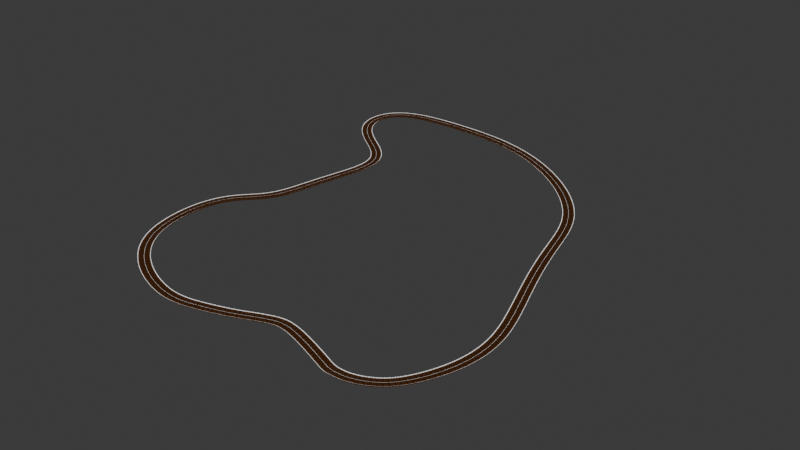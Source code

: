 # Source: test_track.blend  (saved by Blender 4.3.34; exported with 4.5.12 LTS)
import bpy
from mathutils import Matrix  # noqa: F401  (used for matrix-valued properties, if any)

bpy.ops.wm.read_factory_settings(use_empty=True)
scene = bpy.context.scene
scene.name = 'Scene'

# ---- collections
col_collection = bpy.data.collections.new('Collection'); scene.collection.children.link(col_collection)

# ---- images (referenced by path relative to the original .blend; pixels are not part of the script)
import os
ASSET_DIR = os.environ.get("B2B_ASSET_DIR", "")  # directory of the original .blend (textures are referenced by path, not embedded)
HERE = os.path.dirname(os.path.abspath(__file__))  # packed textures are extracted next to this script under _unpacked/

def load_image(name, relpath, width, height, colorspace="sRGB"):
    """Load a texture the original file referenced (path relative to the .blend, or extracted next to this script)."""
    p = next((c for c in (os.path.join(HERE, relpath), os.path.join(ASSET_DIR, relpath)) if relpath and os.path.exists(c)), "")
    if p:
        img = bpy.data.images.load(p, check_existing=True)
        img.name = name
    else:  # same state as the original file: an image datablock whose file is absent (Cycles renders it pink)
        img = bpy.data.images.new(name, width, height)
        img.source = "FILE"
        img.filepath = "//" + (relpath or name)
    img.colorspace_settings.name = colorspace
    return img
img_306_jpeg_001 = load_image('306.jpeg.001', '306.jpeg', 1024, 1024, 'sRGB')

# ---- materials (node trees are filled in below, after node groups)
mat_material_001 = bpy.data.materials.new('Material.001')
mat_material_001.alpha_threshold = 0.0
mat_material_001.roughness = 0.5
mat_material_001.line_color = (0.0, 0.0, 0.0, 1.0)
mat_material_009 = bpy.data.materials.new('Material.009')
mat_material_010 = bpy.data.materials.new('Material.010')
mat_material_011 = bpy.data.materials.new('Material.011')
mat_material_012 = bpy.data.materials.new('Material.012')
mat_material_012.preview_render_type = 'FLAT'
mat_material_013 = bpy.data.materials.new('Material.013')
mat_material_014 = bpy.data.materials.new('Material.014')

# ---- material node trees
mat_material_001.use_nodes = True; mat_material_001.node_tree.nodes.clear()
_N = mat_material_001.node_tree.nodes; _L = mat_material_001.node_tree.links
n0 = _N.new('ShaderNodeOutputMaterial'); n0.name = 'Material Output'; n0.location = (300, 300)
n1 = _N.new('ShaderNodeBsdfPrincipled'); n1.name = 'Principled BSDF'; n1.location = (10, 300)
n1.inputs[0].default_value = (0.7991, 0.2747, 0.05286, 1.0)
n1.inputs[3].default_value = 1.45
_L.new(n1.outputs[0], n0.inputs[0])
n0.is_active_output = True
mat_material_009.use_nodes = True; mat_material_009.node_tree.nodes.clear()
_N = mat_material_009.node_tree.nodes; _L = mat_material_009.node_tree.links
n0 = _N.new('ShaderNodeBsdfPrincipled'); n0.name = 'Principled BSDF'; n0.location = (10, 300)
n1 = _N.new('ShaderNodeOutputMaterial'); n1.name = 'Material Output'; n1.location = (300, 300)
n2 = _N.new('ShaderNodeTexImage'); n2.name = 'Image Texture'; n2.location = (-280, 280)
n2.image = img_306_jpeg_001
_L.new(n0.outputs[0], n1.inputs[0])
_L.new(n2.outputs[0], n0.inputs[0])
n1.is_active_output = True
mat_material_010.use_nodes = True; mat_material_010.node_tree.nodes.clear()
_N = mat_material_010.node_tree.nodes; _L = mat_material_010.node_tree.links
n0 = _N.new('ShaderNodeBsdfPrincipled'); n0.name = 'Principled BSDF'; n0.location = (10, 300)
n0.inputs[0].default_value = (0.0, 0.0, 0.0, 1.0)
n1 = _N.new('ShaderNodeOutputMaterial'); n1.name = 'Material Output'; n1.location = (300, 300)
_L.new(n0.outputs[0], n1.inputs[0])
n1.is_active_output = True
mat_material_011.use_nodes = True; mat_material_011.node_tree.nodes.clear()
_N = mat_material_011.node_tree.nodes; _L = mat_material_011.node_tree.links
n0 = _N.new('ShaderNodeOutputMaterial'); n0.name = 'Material Output'; n0.location = (300, 300)
n1 = _N.new('ShaderNodeEmission'); n1.name = 'Emission'; n1.location = (10, 300)
_L.new(n1.outputs[0], n0.inputs[0])
n0.is_active_output = True
mat_material_012.use_nodes = True; mat_material_012.node_tree.nodes.clear()
_N = mat_material_012.node_tree.nodes; _L = mat_material_012.node_tree.links
n0 = _N.new('ShaderNodeBsdfPrincipled'); n0.name = 'Principled BSDF'; n0.location = (10, 300)
n1 = _N.new('ShaderNodeOutputMaterial'); n1.name = 'Material Output'; n1.location = (300, 300)
n2 = _N.new('ShaderNodeTexImage'); n2.name = 'Image Texture'; n2.location = (-280, 280)
n2.projection = 'BOX'
_L.new(n0.outputs[0], n1.inputs[0])
_L.new(n2.outputs[0], n0.inputs[0])
n1.is_active_output = True
mat_material_013.use_nodes = True; mat_material_013.node_tree.nodes.clear()
_N = mat_material_013.node_tree.nodes; _L = mat_material_013.node_tree.links
n0 = _N.new('ShaderNodeBsdfPrincipled'); n0.name = 'Principled BSDF'; n0.location = (10, 300)
n0.inputs[0].default_value = (0.4452, 0.1119, 0.0319, 1.0)
n1 = _N.new('ShaderNodeOutputMaterial'); n1.name = 'Material Output'; n1.location = (300, 300)
_L.new(n0.outputs[0], n1.inputs[0])
n1.is_active_output = True
mat_material_014.use_nodes = True; mat_material_014.node_tree.nodes.clear()
_N = mat_material_014.node_tree.nodes; _L = mat_material_014.node_tree.links
n0 = _N.new('ShaderNodeBsdfPrincipled'); n0.name = 'Principled BSDF'; n0.location = (10, 300)
n0.inputs[0].default_value = (0.0, 0.6221, 0.8003, 1.0)
n1 = _N.new('ShaderNodeOutputMaterial'); n1.name = 'Material Output'; n1.location = (300, 300)
_L.new(n0.outputs[0], n1.inputs[0])
n1.is_active_output = True

# ---- world
world_world = bpy.data.worlds.new('World'); scene.world = world_world
world_world.use_nodes = True; world_world.node_tree.nodes.clear()
_N = world_world.node_tree.nodes; _L = world_world.node_tree.links
n0 = _N.new('ShaderNodeOutputWorld'); n0.name = 'World Output'; n0.location = (300, 300)
n1 = _N.new('ShaderNodeBackground'); n1.name = 'Background'; n1.location = (10, 300)
n1.inputs[0].default_value = (0.05088, 0.05088, 0.05088, 1.0)
_L.new(n1.outputs[0], n0.inputs[0])
n0.is_active_output = True
world_world.color = (0.05088, 0.05088, 0.05088)
world_world.sun_shadow_jitter_overblur = 0.0

# ---- meshes
me_cube_001 = bpy.data.meshes.new('Cube.001')
me_cube_001.from_pydata([(0.3177, 1.506, -0.1116), (8.711, 1.532, -0.1116), (8.711, 5.466, -0.1116), (0.9085, 5.443, 1.314), (9.015, 5.466, 1.314), (0.3177, 5.466, -0.1116), (9.015, 0.3329, -0.09765), (0.01357, 0.3329, -0.09765), (4.528, 1.496, -0.1116), (4.528, 5.466, -0.1116), (4.528, 0.3329, -0.09765), (0.2226, 10.89, 1.53), (0.3177, 9.65, -0.1116), (8.504, 10.87, 1.5), (8.711, 9.669, -0.1116), (9.015, 11.19, -0.09765), (8.849, 12.14, 2.171), (0.567, 12.07, 2.132), (0.01357, 11.19, -0.09765), (3.936, 10.89, 1.493), (4.528, 9.651, -0.1116), (4.281, 12.06, 2.135), (4.528, 11.19, -0.09765), (9.015, 0.3329, 1.314), (0.01357, 12.42, 2.326), (4.656, 10.87, 1.453), (5.0, 12.14, 2.174), (9.015, 10.59, 1.336), (4.528, 12.42, 2.326), (9.015, 12.42, 2.326), (0.4275, 12.19, 2.199), (0.08316, 10.77, 1.464), (4.076, 10.77, 1.425), (4.42, 12.19, 2.201), (4.543, 10.77, 1.398), (8.617, 10.77, 1.447), (4.887, 12.23, 2.228), (8.962, 12.24, 2.226), (0.01357, 5.466, 1.314), (0.01357, 0.3329, 1.314), (4.578, 0.3329, 1.314), (0.01357, 10.59, 1.314), (4.578, 10.59, 1.314), (9.015, 5.466, -0.1116), (9.015, 1.223, -0.1116), (4.528, 1.192, -0.1116), (0.01357, 1.197, -0.1116), (0.01357, 5.466, -0.1116), (9.015, 9.969, -0.1116), (4.528, 9.955, -0.1116), (0.01357, 9.95, -0.1116), (0.3177, -1.161, -0.1116), (8.711, -1.187, -0.1116), (8.711, -5.12, -0.1116), (0.9085, -5.098, 1.314), (9.015, -5.12, 1.314), (0.3177, -5.12, -0.1116), (9.015, 0.0123, -0.09765), (0.01357, 0.0123, -0.09765), (4.528, -1.151, -0.1116), (4.528, -5.12, -0.1116), (4.528, 0.0123, -0.09765), (0.2226, -10.54, 1.53), (0.3177, -9.305, -0.1116), (8.504, -10.52, 1.5), (8.711, -9.323, -0.1116), (9.015, -10.84, -0.09765), (8.849, -11.79, 2.171), (0.567, -11.72, 2.132), (0.01357, -10.84, -0.09765), (3.936, -10.54, 1.493), (4.528, -9.306, -0.1116), (4.281, -11.72, 2.135), (4.528, -10.84, -0.09765), (9.015, 0.0123, 1.314), (0.01357, -12.07, 2.326), (4.656, -10.52, 1.453), (5.0, -11.79, 2.174), (9.015, -10.24, 1.336), (4.528, -12.07, 2.326), (9.015, -12.07, 2.326), (0.4275, -11.84, 2.199), (0.08316, -10.42, 1.464), (4.076, -10.42, 1.425), (4.42, -11.84, 2.201), (4.543, -10.42, 1.398), (8.617, -10.42, 1.447), (4.887, -11.89, 2.228), (8.962, -11.89, 2.226), (0.01357, -5.12, 1.314), (0.01357, 0.0123, 1.314), (4.578, 0.0123, 1.314), (0.01357, -10.24, 1.314), (4.578, -10.24, 1.314), (9.015, -5.12, -0.1116), (9.015, -0.8777, -0.1116), (4.528, -0.8468, -0.1116), (0.01357, -0.8522, -0.1116), (0.01357, -5.12, -0.1116), (9.015, -9.623, -0.1116), (4.528, -9.61, -0.1116), (0.01357, -9.605, -0.1116)], [(10, 40), (61, 91)], [(45, 10, 7, 46), (9, 8, 0, 5), (47, 46, 39, 38), (44, 43, 4, 23), (2, 1, 8, 9), (44, 6, 10, 45), (49, 50, 18, 22), (9, 5, 12, 20), (47, 38, 41, 50), (48, 27, 4, 43), (22, 28, 29, 15), (25, 13, 16, 26), (27, 48, 15, 29), (50, 41, 24, 18), (11, 19, 21, 17), (18, 24, 28, 22), (2, 9, 20, 14), (48, 49, 22, 15), (40, 23, 4, 27, 42), (31, 30, 24, 41), (32, 31, 41, 42), (30, 33, 28, 24), (33, 32, 42, 28), (35, 34, 42, 27), (36, 37, 29, 28), (37, 35, 27, 29), (34, 36, 28, 42), (11, 17, 30, 31), (19, 11, 31, 32), (17, 21, 33, 30), (21, 19, 32, 33), (13, 25, 34, 35), (26, 16, 37, 36), (16, 13, 35, 37), (25, 26, 36, 34), (1, 2, 43, 44), (0, 8, 45, 46), (5, 0, 46, 47), (8, 1, 44, 45), (2, 14, 48, 43), (20, 12, 50, 49), (12, 5, 47, 50), (14, 20, 49, 48), (3, 40, 42), (41, 38, 39, 40, 3, 42), (44, 23, 6), (46, 7, 39), (96, 97, 58, 61), (60, 56, 51, 59), (98, 89, 90, 97), (95, 74, 55, 94), (53, 60, 59, 52), (95, 96, 61, 57), (100, 73, 69, 101), (60, 71, 63, 56), (98, 101, 92, 89), (99, 94, 55, 78), (73, 66, 80, 79), (76, 77, 67, 64), (78, 80, 66, 99), (101, 69, 75, 92), (62, 68, 72, 70), (69, 73, 79, 75), (53, 65, 71, 60), (99, 66, 73, 100), (91, 93, 78, 55, 74), (82, 92, 75, 81), (83, 93, 92, 82), (81, 75, 79, 84), (84, 79, 93, 83), (86, 78, 93, 85), (87, 79, 80, 88), (88, 80, 78, 86), (85, 93, 79, 87), (62, 82, 81, 68), (70, 83, 82, 62), (68, 81, 84, 72), (72, 84, 83, 70), (64, 86, 85, 76), (77, 87, 88, 67), (67, 88, 86, 64), (76, 85, 87, 77), (52, 95, 94, 53), (51, 97, 96, 59), (56, 98, 97, 51), (59, 96, 95, 52), (53, 94, 99, 65), (71, 100, 101, 63), (63, 101, 98, 56), (65, 99, 100, 71), (54, 93, 91), (92, 93, 54, 91, 90, 89), (95, 57, 74), (97, 90, 58), (6, 23, 74, 57), (10, 6, 57, 61), (7, 10, 61, 58), (7, 58, 90, 39), (40, 39, 90, 91), (23, 40, 91, 74)])
me_cube_001.polygons.foreach_set('material_index', [0, 0, 0, 0, 0, 0, 0, 0, 0, 0, 0, 3, 0, 0, 3, 0, 0, 0, 0, 0, 0, 0, 0, 0, 0, 0, 0, 2, 2, 2, 2, 2, 2, 2, 2, 0, 6, 0, 6, 0, 6, 0, 6, 5, 0, 0, 0, 0, 0, 0, 0, 0, 0, 0, 0, 0, 0, 0, 3, 0, 0, 3, 0, 0, 0, 0, 0, 0, 0, 0, 0, 0, 0, 0, 2, 2, 2, 2, 2, 2, 2, 2, 0, 6, 0, 6, 0, 6, 0, 6, 5, 0, 0, 0, 0, 0, 0, 0, 3, 3])
_uv = me_cube_001.uv_layers.new(name='UVMap')
_uv.uv.foreach_set('vector', [0.25, 0.75, 0.25, 0.75, 0.375, 0.75, 0.375, 0.75, 0.25, 0.625, 0.25, 0.7411, 0.3666, 0.7412, 0.3666, 0.625, 0.375, 0.625, 0.375, 0.75, 0.625, 0.75, 0.625, 0.625, 0.375, 0.0, 0.375, 0.125, 0.625, 0.125, 0.625, 0.0, 0.1335, 0.625, 0.1335, 0.7412, 0.25, 0.7411, 0.25, 0.625, 0.125, 0.75, 0.125, 0.75, 0.25, 0.75, 0.25, 0.75, 0.25, 0.75, 0.375, 0.75, 0.375, 0.75, 0.25, 0.75, 0.25, 0.625, 0.3666, 0.625, 0.3666, 0.7414, 0.25, 0.7415, 0.375, 0.625, 0.625, 0.625, 0.625, 0.75, 0.375, 0.75, 0.375, 0.0, 0.625, 0.0, 0.625, 0.125, 0.375, 0.125, 0.375, 0.875, 0.625, 0.875, 0.625, 1.0, 0.375, 1.0, 0.7589, 0.75, 0.8661, 0.75, 0.8661, 0.75, 0.7589, 0.75, 0.625, 0.0, 0.375, 0.0, 0.375, 0.0, 0.625, 0.0, 0.375, 0.75, 0.625, 0.75, 0.625, 0.75, 0.375, 0.75, 0.6361, 0.75, 0.7389, 0.75, 0.7389, 0.75, 0.6361, 0.75, 0.375, 0.75, 0.625, 0.75, 0.625, 0.875, 0.375, 0.875, 0.1335, 0.625, 0.25, 0.625, 0.25, 0.7415, 0.1335, 0.7414, 0.125, 0.75, 0.25, 0.75, 0.25, 0.75, 0.125, 0.75, 0.75, 0.75, 0.875, 0.75, 0.875, 0.625, 0.875, 0.75, 0.75, 0.75, 0.6322, 0.75, 0.6322, 0.75, 0.625, 0.75, 0.625, 0.75, 0.7428, 0.75, 0.6322, 0.75, 0.625, 0.75, 0.75, 0.75, 0.6322, 0.75, 0.7428, 0.75, 0.75, 0.75, 0.625, 0.75, 0.7428, 0.75, 0.7428, 0.75, 0.75, 0.75, 0.75, 0.75, 0.8692, 0.75, 0.7558, 0.75, 0.75, 0.75, 0.875, 0.75, 0.7558, 0.75, 0.8692, 0.75, 0.875, 0.75, 0.75, 0.75, 0.8692, 0.75, 0.8692, 0.75, 0.875, 0.75, 0.875, 0.75, 0.7558, 0.75, 0.7558, 0.75, 0.75, 0.75, 0.75, 0.75, 0.6361, 0.75, 0.6361, 0.75, 0.6322, 0.75, 0.6322, 0.75, 0.7389, 0.75, 0.6361, 0.75, 0.6322, 0.75, 0.7428, 0.75, 0.6361, 0.75, 0.7389, 0.75, 0.7428, 0.75, 0.6322, 0.75, 0.7389, 0.75, 0.7389, 0.75, 0.7428, 0.75, 0.7428, 0.75, 0.8661, 0.75, 0.7589, 0.75, 0.7558, 0.75, 0.8692, 0.75, 0.7589, 0.75, 0.8661, 0.75, 0.8692, 0.75, 0.7558, 0.75, 0.8661, 0.75, 0.8661, 0.75, 0.8692, 0.75, 0.8692, 0.75, 0.7589, 0.75, 0.7589, 0.75, 0.7558, 0.75, 0.7558, 0.75, 0.1335, 0.7412, 0.1335, 0.625, 0.125, 0.625, 0.125, 0.75, 0.3666, 0.7412, 0.25, 0.7411, 0.25, 0.75, 0.375, 0.75, 0.3666, 0.625, 0.3666, 0.7412, 0.375, 0.75, 0.375, 0.625, 0.25, 0.7411, 0.1335, 0.7412, 0.125, 0.75, 0.25, 0.75, 0.1335, 0.625, 0.1335, 0.7414, 0.125, 0.75, 0.125, 0.625, 0.25, 0.7415, 0.3666, 0.7414, 0.375, 0.75, 0.25, 0.75, 0.3666, 0.7414, 0.3666, 0.625, 0.375, 0.625, 0.375, 0.75, 0.1335, 0.7414, 0.25, 0.7415, 0.25, 0.75, 0.125, 0.75, 0.0, 0.0, 0.75, 0.75, 0.75, 0.75, 0.0, 0.0, 0.0, 0.0, 0.0, 0.0, 0.0, 0.0, 0.0, 0.0, 0.0, 0.0, 0.125, 0.75, 0.625, 0.0, 0.125, 0.75, 0.375, 0.75, 0.375, 0.75, 0.625, 0.75, 0.25, 0.75, 0.375, 0.75, 0.375, 0.75, 0.25, 0.75, 0.25, 0.625, 0.3666, 0.625, 0.3666, 0.7412, 0.25, 0.7411, 0.375, 0.625, 0.625, 0.625, 0.625, 0.75, 0.375, 0.75, 0.375, 0.0, 0.625, 0.0, 0.625, 0.125, 0.375, 0.125, 0.1335, 0.625, 0.25, 0.625, 0.25, 0.7411, 0.1335, 0.7412, 0.125, 0.75, 0.25, 0.75, 0.25, 0.75, 0.125, 0.75, 0.25, 0.75, 0.25, 0.75, 0.375, 0.75, 0.375, 0.75, 0.25, 0.625, 0.25, 0.7415, 0.3666, 0.7414, 0.3666, 0.625, 0.375, 0.625, 0.375, 0.75, 0.625, 0.75, 0.625, 0.625, 0.375, 0.0, 0.375, 0.125, 0.625, 0.125, 0.625, 0.0, 0.375, 0.875, 0.375, 1.0, 0.625, 1.0, 0.625, 0.875, 0.7589, 0.75, 0.7589, 0.75, 0.8661, 0.75, 0.8661, 0.75, 0.625, 0.0, 0.625, 0.0, 0.375, 0.0, 0.375, 0.0, 0.375, 0.75, 0.375, 0.75, 0.625, 0.75, 0.625, 0.75, 0.6361, 0.75, 0.6361, 0.75, 0.7389, 0.75, 0.7389, 0.75, 0.375, 0.75, 0.375, 0.875, 0.625, 0.875, 0.625, 0.75, 0.1335, 0.625, 0.1335, 0.7414, 0.25, 0.7415, 0.25, 0.625, 0.125, 0.75, 0.125, 0.75, 0.25, 0.75, 0.25, 0.75, 0.75, 0.75, 0.75, 0.75, 0.875, 0.75, 0.875, 0.625, 0.875, 0.75, 0.6322, 0.75, 0.625, 0.75, 0.625, 0.75, 0.6322, 0.75, 0.7428, 0.75, 0.75, 0.75, 0.625, 0.75, 0.6322, 0.75, 0.6322, 0.75, 0.625, 0.75, 0.75, 0.75, 0.7428, 0.75, 0.7428, 0.75, 0.75, 0.75, 0.75, 0.75, 0.7428, 0.75, 0.8692, 0.75, 0.875, 0.75, 0.75, 0.75, 0.7558, 0.75, 0.7558, 0.75, 0.75, 0.75, 0.875, 0.75, 0.8692, 0.75, 0.8692, 0.75, 0.875, 0.75, 0.875, 0.75, 0.8692, 0.75, 0.7558, 0.75, 0.75, 0.75, 0.75, 0.75, 0.7558, 0.75, 0.6361, 0.75, 0.6322, 0.75, 0.6322, 0.75, 0.6361, 0.75, 0.7389, 0.75, 0.7428, 0.75, 0.6322, 0.75, 0.6361, 0.75, 0.6361, 0.75, 0.6322, 0.75, 0.7428, 0.75, 0.7389, 0.75, 0.7389, 0.75, 0.7428, 0.75, 0.7428, 0.75, 0.7389, 0.75, 0.8661, 0.75, 0.8692, 0.75, 0.7558, 0.75, 0.7589, 0.75, 0.7589, 0.75, 0.7558, 0.75, 0.8692, 0.75, 0.8661, 0.75, 0.8661, 0.75, 0.8692, 0.75, 0.8692, 0.75, 0.8661, 0.75, 0.7589, 0.75, 0.7558, 0.75, 0.7558, 0.75, 0.7589, 0.75, 0.1335, 0.7412, 0.125, 0.75, 0.125, 0.625, 0.1335, 0.625, 0.3666, 0.7412, 0.375, 0.75, 0.25, 0.75, 0.25, 0.7411, 0.3666, 0.625, 0.375, 0.625, 0.375, 0.75, 0.3666, 0.7412, 0.25, 0.7411, 0.25, 0.75, 0.125, 0.75, 0.1335, 0.7412, 0.1335, 0.625, 0.125, 0.625, 0.125, 0.75, 0.1335, 0.7414, 0.25, 0.7415, 0.25, 0.75, 0.375, 0.75, 0.3666, 0.7414, 0.3666, 0.7414, 0.375, 0.75, 0.375, 0.625, 0.3666, 0.625, 0.1335, 0.7414, 0.125, 0.75, 0.25, 0.75, 0.25, 0.7415, 0.0, 0.0, 0.75, 0.75, 0.75, 0.75, 0.0, 0.0, 0.0, 0.0, 0.0, 0.0, 0.0, 0.0, 0.0, 0.0, 0.0, 0.0, 0.125, 0.75, 0.125, 0.75, 0.625, 0.0, 0.375, 0.75, 0.625, 0.75, 0.375, 0.75, 0.125, 0.75, 0.625, 0.0, 0.625, 0.0, 0.125, 0.75, 0.25, 0.75, 0.125, 0.75, 0.125, 0.75, 0.25, 0.75, 0.375, 0.75, 0.25, 0.75, 0.25, 0.75, 0.375, 0.75, 0.375, 0.75, 0.375, 0.75, 0.625, 0.75, 0.625, 0.75, 0.0, 0.0, 0.625, 0.75, 0.0, 0.0, 0.0, 0.0, 0.625, 0.0, 0.0, 0.0, 0.75, 0.75, 0.625, 0.0])
me_cube_001.materials.append(mat_material_001)
me_cube_001.materials.append(mat_material_009)
me_cube_001.materials.append(mat_material_010)
me_cube_001.materials.append(mat_material_011)
me_cube_001.materials.append(mat_material_012)
me_cube_001.materials.append(mat_material_013)
me_cube_001.materials.append(mat_material_014)
me_cube_001.materials.append(None)
me_cube_001.use_mirror_vertex_groups = False
me_cube_001.update()

# ---- curves / text
cu_nurbspath_001 = bpy.data.curves.new('NurbsPath.001', 'CURVE')
cu_nurbspath_001.dimensions = '3D'
_sp = cu_nurbspath_001.splines.new('NURBS'); _sp.points.add(33)
_sp.points.foreach_set('co', [1.872, -1.445, -0.1592, 1.0, 2.394, -1.638, -0.1592, 1.0, 2.897, -1.808, 0.007373, 1.0, 3.335, -1.808, 0.007373, 1.0, 3.775, -1.776, 0.007373, 1.0, 4.284, -1.611, 1.384e-07, 1.0, 4.558, -1.516, 1.384e-07, 1.0, 4.928, -1.345, 1.384e-07, 1.0, 5.312, -1.122, 1.384e-07, 1.0, 6.793, -0.1208, 1.384e-07, 1.0, 8.932, 5.349, 1.384e-07, 1.0, 6.565, 10.81, 0.0, 1.0, 4.11, 17.85, 0.0, 1.0, 3.52, 22.29, 0.0, 1.0, -0.2981, 27.02, 0.0, 1.0, -7.022, 31.09, 0.0, 1.0, -13.51, 31.31, 0.0, 1.0, -19.41, 31.31, 0.0, 1.0, -20.67, 28.01, 0.0, 1.0, -18.84, 25.08, 0.0, 1.0, -15.13, 23.1, 0.0, 1.0, -13.59, 20.65, 0.0, 1.0, -15.41, 15.75, 0.0, 1.0, -15.41, 11.15, 0.0, 1.0, -19.0, 9.977, 0.0, 1.0, -19.0, 3.688, 0.0, 1.0, -16.9, 0.4663, 0.0, 1.0, -13.92, -1.505, 0.0, 1.0, -10.49, -2.527, 0.0, 1.0, -8.425, -2.002, 0.0, 1.0, -6.324, -1.4, 0.0, 1.0, -4.655, -0.6451, 0.0, 1.0, -3.231, 0.0, 0.0, 1.0, -2.0, 0.0, 0.0, 1.0])
_sp.order_u = 5
_sp.order_v = 0
_sp.use_cyclic_u = True
_sp.use_endpoint_u = True
cu_nurbspath_001.use_path = True
cu_nurbspath_001.fill_mode = 'FULL'

# ---- objects
ob_pista = bpy.data.objects.new('Pista', me_cube_001)
ob_nurbspath = bpy.data.objects.new('NurbsPath', cu_nurbspath_001)

# ---- transforms, parenting, visibility, modifiers, constraints
ob_pista.location = (-0.4083, 0.0, 0.0)
ob_pista.lock_rotations_4d = False
ob_pista.empty_display_type = 'ARROWS'
ob_pista.lineart.crease_threshold = 0.0
_m = ob_pista.modifiers.new('Array', 'ARRAY')
_m.fit_type = 'FIT_LENGTH'
_m.fit_length = 2970.0
_m = ob_pista.modifiers.new('Curve', 'CURVE')
_m.object = ob_nurbspath
ob_nurbspath.location = (0.0, 0.0, 0.0)
ob_nurbspath.scale = (27.55, 27.55, 27.55)

# ---- collection membership
col_collection.objects.link(ob_pista)
col_collection.objects.link(ob_nurbspath)

# ---- scene / render settings (as saved in the file)
scene.frame_start = 1; scene.frame_end = 250; scene.frame_set(1)
scene.render.engine = 'BLENDER_EEVEE_NEXT'
bpy.context.view_layer.update()

# ---- added for rendering (the .blend has no active camera): camera
cam_auto = bpy.data.cameras.new('AutoCamera')
cam_auto.lens = 50.0
cam_auto.sensor_width = 36.0
cam_auto.clip_end = 21401.6
ob_auto_camera = bpy.data.objects.new('AutoCamera', cam_auto)
scene.collection.objects.link(ob_auto_camera)
ob_auto_camera.location = (1057.71, -1066.78, 973.484)
ob_auto_camera.rotation_euler = (1.09748, -7.21219e-08, 0.694738)
scene.camera = ob_auto_camera
bpy.context.view_layer.update()
